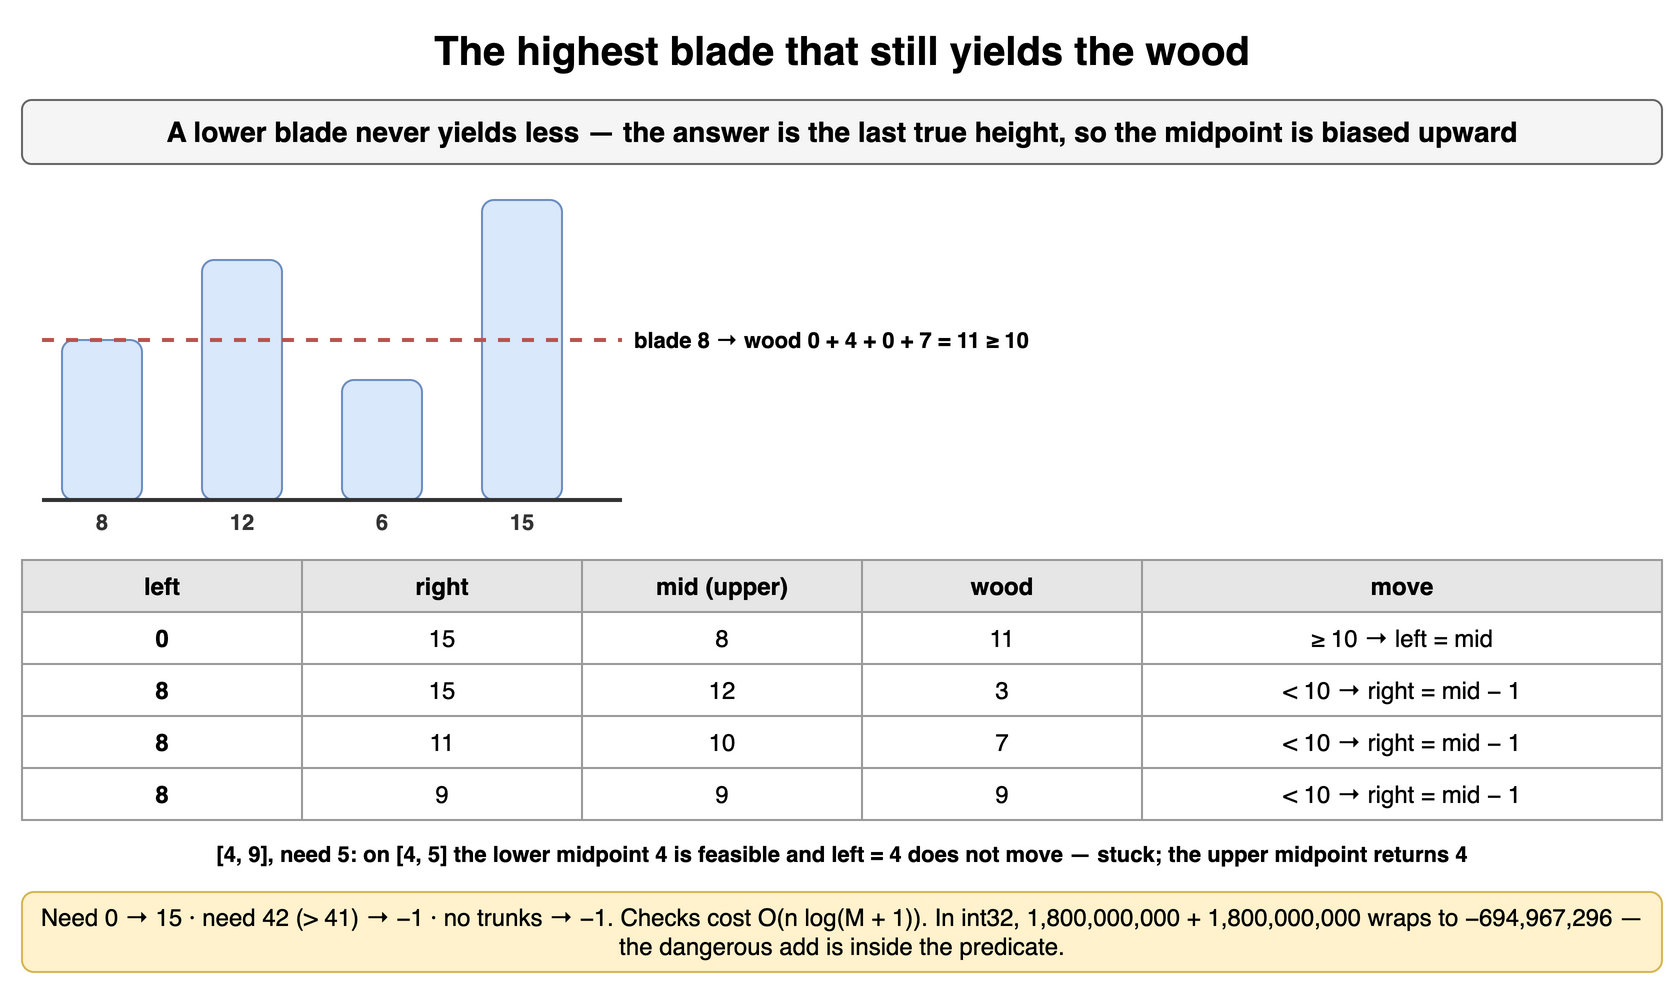

The diagram above was exported from draw.io. Its source (the exported page's mxGraphModel, read from the mxfile embedded in the PNG):
<mxGraphModel dx="900" dy="500" grid="1" gridSize="10" guides="1" tooltips="1" connect="1" arrows="1" fold="1" page="1" pageScale="1" pageWidth="900" pageHeight="500" math="0" shadow="0">
  <root>
    <mxCell id="0" />
    <mxCell id="1" parent="0" />
    <mxCell id="b81" value="The highest blade that still yields the wood" style="text;html=1;align=center;verticalAlign=middle;whiteSpace=wrap;fontSize=20;fontStyle=1;" vertex="1" parent="1">
      <mxGeometry x="40" y="10" width="820" height="30" as="geometry" />
    </mxCell>
    <mxCell id="b82" value="A lower blade never yields less — the answer is the last true height, so the midpoint is biased upward" style="rounded=1;whiteSpace=wrap;html=1;fillColor=#f5f5f5;strokeColor=#666666;fontStyle=1;fontSize=14;" vertex="1" parent="1">
      <mxGeometry x="40" y="50" width="820" height="32" as="geometry" />
    </mxCell>
    <mxCell id="b83" value="" style="rounded=1;whiteSpace=wrap;html=1;fillColor=#dae8fc;strokeColor=#6c8ebf;fontSize=12;align=center;fontStyle=1;" vertex="1" parent="1">
      <mxGeometry x="60" y="170" width="40" height="80" as="geometry" />
    </mxCell>
    <mxCell id="b84" value="8" style="text;html=1;whiteSpace=wrap;fontSize=11;align=center;verticalAlign=middle;fontSize=11;fontColor=#333333;fontStyle=1;" vertex="1" parent="1">
      <mxGeometry x="60" y="254" width="40" height="14" as="geometry" />
    </mxCell>
    <mxCell id="b85" value="" style="rounded=1;whiteSpace=wrap;html=1;fillColor=#dae8fc;strokeColor=#6c8ebf;fontSize=12;align=center;fontStyle=1;" vertex="1" parent="1">
      <mxGeometry x="130" y="130" width="40" height="120" as="geometry" />
    </mxCell>
    <mxCell id="b86" value="12" style="text;html=1;whiteSpace=wrap;fontSize=11;align=center;verticalAlign=middle;fontSize=11;fontColor=#333333;fontStyle=1;" vertex="1" parent="1">
      <mxGeometry x="130" y="254" width="40" height="14" as="geometry" />
    </mxCell>
    <mxCell id="b87" value="" style="rounded=1;whiteSpace=wrap;html=1;fillColor=#dae8fc;strokeColor=#6c8ebf;fontSize=12;align=center;fontStyle=1;" vertex="1" parent="1">
      <mxGeometry x="200" y="190" width="40" height="60" as="geometry" />
    </mxCell>
    <mxCell id="b88" value="6" style="text;html=1;whiteSpace=wrap;fontSize=11;align=center;verticalAlign=middle;fontSize=11;fontColor=#333333;fontStyle=1;" vertex="1" parent="1">
      <mxGeometry x="200" y="254" width="40" height="14" as="geometry" />
    </mxCell>
    <mxCell id="b89" value="" style="rounded=1;whiteSpace=wrap;html=1;fillColor=#dae8fc;strokeColor=#6c8ebf;fontSize=12;align=center;fontStyle=1;" vertex="1" parent="1">
      <mxGeometry x="270" y="100" width="40" height="150" as="geometry" />
    </mxCell>
    <mxCell id="b810" value="15" style="text;html=1;whiteSpace=wrap;fontSize=11;align=center;verticalAlign=middle;fontSize=11;fontColor=#333333;fontStyle=1;" vertex="1" parent="1">
      <mxGeometry x="270" y="254" width="40" height="14" as="geometry" />
    </mxCell>
    <mxCell id="b811" value="" style="endArrow=none;html=1;strokeColor=#b85450;strokeWidth=2;dashed=1;" edge="1" parent="1">
      <mxGeometry relative="1" as="geometry">
        <mxPoint x="50" y="170" as="sourcePoint" />
        <mxPoint x="340" y="170" as="targetPoint" />
      </mxGeometry>
    </mxCell>
    <mxCell id="b812" value="blade 8 → wood 0 + 4 + 0 + 7 = 11 ≥ 10" style="text;html=1;whiteSpace=wrap;fontSize=11;align=left;verticalAlign=middle;fontSize=11;fontColor=[([4, 6, 6, 6, 8, 10], 6, [1, 3]), ([4, 6, 6, 6, 8, 10], 5, [-1, -1]), ([4, 6, 6, 6, 8, 10], 4, [0, 0]), ([4, 6, 6, 6, 8, 10], 10, [5, 5]), ([], 6, [-1, -1]), ([6], 6, [0, 0]), ([6, 6, 6], 6, [0, 2])];fontStyle=1;" vertex="1" parent="1">
      <mxGeometry x="344" y="160" width="220" height="20" as="geometry" />
    </mxCell>
    <mxCell id="b813" value="" style="endArrow=none;html=1;strokeColor=#333;strokeWidth=2;" edge="1" parent="1">
      <mxGeometry relative="1" as="geometry">
        <mxPoint x="50" y="250" as="sourcePoint" />
        <mxPoint x="340" y="250" as="targetPoint" />
      </mxGeometry>
    </mxCell>
    <mxCell id="b814" value="left" style="whiteSpace=wrap;html=1;fillColor=#e6e6e6;strokeColor=#999999;fontStyle=1;fontSize=12;" vertex="1" parent="1">
      <mxGeometry x="40" y="280" width="140" height="26" as="geometry" />
    </mxCell>
    <mxCell id="b815" value="right" style="whiteSpace=wrap;html=1;fillColor=#e6e6e6;strokeColor=#999999;fontStyle=1;fontSize=12;" vertex="1" parent="1">
      <mxGeometry x="180" y="280" width="140" height="26" as="geometry" />
    </mxCell>
    <mxCell id="b816" value="mid (upper)" style="whiteSpace=wrap;html=1;fillColor=#e6e6e6;strokeColor=#999999;fontStyle=1;fontSize=12;" vertex="1" parent="1">
      <mxGeometry x="320" y="280" width="140" height="26" as="geometry" />
    </mxCell>
    <mxCell id="b817" value="wood" style="whiteSpace=wrap;html=1;fillColor=#e6e6e6;strokeColor=#999999;fontStyle=1;fontSize=12;" vertex="1" parent="1">
      <mxGeometry x="460" y="280" width="140" height="26" as="geometry" />
    </mxCell>
    <mxCell id="b818" value="move" style="whiteSpace=wrap;html=1;fillColor=#e6e6e6;strokeColor=#999999;fontStyle=1;fontSize=12;" vertex="1" parent="1">
      <mxGeometry x="600" y="280" width="260" height="26" as="geometry" />
    </mxCell>
    <mxCell id="b819" value="0" style="whiteSpace=wrap;html=1;strokeColor=#999999;fontSize=12;fillColor=#ffffff;fontStyle=1;" vertex="1" parent="1">
      <mxGeometry x="40" y="306" width="140" height="26" as="geometry" />
    </mxCell>
    <mxCell id="b820" value="15" style="whiteSpace=wrap;html=1;strokeColor=#999999;fontSize=12;fillColor=#ffffff;" vertex="1" parent="1">
      <mxGeometry x="180" y="306" width="140" height="26" as="geometry" />
    </mxCell>
    <mxCell id="b821" value="8" style="whiteSpace=wrap;html=1;strokeColor=#999999;fontSize=12;fillColor=#ffffff;" vertex="1" parent="1">
      <mxGeometry x="320" y="306" width="140" height="26" as="geometry" />
    </mxCell>
    <mxCell id="b822" value="11" style="whiteSpace=wrap;html=1;strokeColor=#999999;fontSize=12;fillColor=#ffffff;" vertex="1" parent="1">
      <mxGeometry x="460" y="306" width="140" height="26" as="geometry" />
    </mxCell>
    <mxCell id="b823" value="≥ 10 → left = mid" style="whiteSpace=wrap;html=1;strokeColor=#999999;fontSize=12;fillColor=#ffffff;" vertex="1" parent="1">
      <mxGeometry x="600" y="306" width="260" height="26" as="geometry" />
    </mxCell>
    <mxCell id="b824" value="8" style="whiteSpace=wrap;html=1;strokeColor=#999999;fontSize=12;fillColor=#ffffff;fontStyle=1;" vertex="1" parent="1">
      <mxGeometry x="40" y="332" width="140" height="26" as="geometry" />
    </mxCell>
    <mxCell id="b825" value="15" style="whiteSpace=wrap;html=1;strokeColor=#999999;fontSize=12;fillColor=#ffffff;" vertex="1" parent="1">
      <mxGeometry x="180" y="332" width="140" height="26" as="geometry" />
    </mxCell>
    <mxCell id="b826" value="12" style="whiteSpace=wrap;html=1;strokeColor=#999999;fontSize=12;fillColor=#ffffff;" vertex="1" parent="1">
      <mxGeometry x="320" y="332" width="140" height="26" as="geometry" />
    </mxCell>
    <mxCell id="b827" value="3" style="whiteSpace=wrap;html=1;strokeColor=#999999;fontSize=12;fillColor=#ffffff;" vertex="1" parent="1">
      <mxGeometry x="460" y="332" width="140" height="26" as="geometry" />
    </mxCell>
    <mxCell id="b828" value="&lt; 10 → right = mid − 1" style="whiteSpace=wrap;html=1;strokeColor=#999999;fontSize=12;fillColor=#ffffff;" vertex="1" parent="1">
      <mxGeometry x="600" y="332" width="260" height="26" as="geometry" />
    </mxCell>
    <mxCell id="b829" value="8" style="whiteSpace=wrap;html=1;strokeColor=#999999;fontSize=12;fillColor=#ffffff;fontStyle=1;" vertex="1" parent="1">
      <mxGeometry x="40" y="358" width="140" height="26" as="geometry" />
    </mxCell>
    <mxCell id="b830" value="11" style="whiteSpace=wrap;html=1;strokeColor=#999999;fontSize=12;fillColor=#ffffff;" vertex="1" parent="1">
      <mxGeometry x="180" y="358" width="140" height="26" as="geometry" />
    </mxCell>
    <mxCell id="b831" value="10" style="whiteSpace=wrap;html=1;strokeColor=#999999;fontSize=12;fillColor=#ffffff;" vertex="1" parent="1">
      <mxGeometry x="320" y="358" width="140" height="26" as="geometry" />
    </mxCell>
    <mxCell id="b832" value="7" style="whiteSpace=wrap;html=1;strokeColor=#999999;fontSize=12;fillColor=#ffffff;" vertex="1" parent="1">
      <mxGeometry x="460" y="358" width="140" height="26" as="geometry" />
    </mxCell>
    <mxCell id="b833" value="&lt; 10 → right = mid − 1" style="whiteSpace=wrap;html=1;strokeColor=#999999;fontSize=12;fillColor=#ffffff;" vertex="1" parent="1">
      <mxGeometry x="600" y="358" width="260" height="26" as="geometry" />
    </mxCell>
    <mxCell id="b834" value="8" style="whiteSpace=wrap;html=1;strokeColor=#999999;fontSize=12;fillColor=#ffffff;fontStyle=1;" vertex="1" parent="1">
      <mxGeometry x="40" y="384" width="140" height="26" as="geometry" />
    </mxCell>
    <mxCell id="b835" value="9" style="whiteSpace=wrap;html=1;strokeColor=#999999;fontSize=12;fillColor=#ffffff;" vertex="1" parent="1">
      <mxGeometry x="180" y="384" width="140" height="26" as="geometry" />
    </mxCell>
    <mxCell id="b836" value="9" style="whiteSpace=wrap;html=1;strokeColor=#999999;fontSize=12;fillColor=#ffffff;" vertex="1" parent="1">
      <mxGeometry x="320" y="384" width="140" height="26" as="geometry" />
    </mxCell>
    <mxCell id="b837" value="9" style="whiteSpace=wrap;html=1;strokeColor=#999999;fontSize=12;fillColor=#ffffff;" vertex="1" parent="1">
      <mxGeometry x="460" y="384" width="140" height="26" as="geometry" />
    </mxCell>
    <mxCell id="b838" value="&lt; 10 → right = mid − 1" style="whiteSpace=wrap;html=1;strokeColor=#999999;fontSize=12;fillColor=#ffffff;" vertex="1" parent="1">
      <mxGeometry x="600" y="384" width="260" height="26" as="geometry" />
    </mxCell>
    <mxCell id="b839" value="[4, 9], need 5: on [4, 5] the lower midpoint 4 is feasible and left = 4 does not move — stuck; the upper midpoint returns 4" style="text;html=1;whiteSpace=wrap;fontSize=11;align=center;verticalAlign=middle;fontSize=11;fontColor=[([4, 6, 6, 6, 8, 10], 6, [1, 3]), ([4, 6, 6, 6, 8, 10], 5, [-1, -1]), ([4, 6, 6, 6, 8, 10], 4, [0, 0]), ([4, 6, 6, 6, 8, 10], 10, [5, 5]), ([], 6, [-1, -1]), ([6], 6, [0, 0]), ([6, 6, 6], 6, [0, 2])];fontStyle=1;" vertex="1" parent="1">
      <mxGeometry x="40" y="418" width="820" height="18" as="geometry" />
    </mxCell>
    <mxCell id="b840" value="Need 0 → 15 · need 42 (&gt; 41) → −1 · no trunks → −1. Checks cost O(n log(M + 1)). In int32, 1,800,000,000 + 1,800,000,000 wraps to −694,967,296 — the dangerous add is inside the predicate." style="rounded=1;whiteSpace=wrap;html=1;fillColor=#fff2cc;strokeColor=#d6b656;fontSize=12;align=center;" vertex="1" parent="1">
      <mxGeometry x="40" y="446" width="820" height="40" as="geometry" />
    </mxCell>
  </root>
</mxGraphModel>